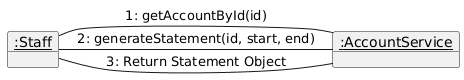

The diagram above was rendered by PlantUML. Its source (embedded in the PNG):
@startuml
object "<u>:Staff</u>" as S
object "<u>:AccountService</u>" as AS

S - AS : 1: getAccountById(id)
S - AS : 2: generateStatement(id, start, end)
AS - S : 3: Return Statement Object
@enduml